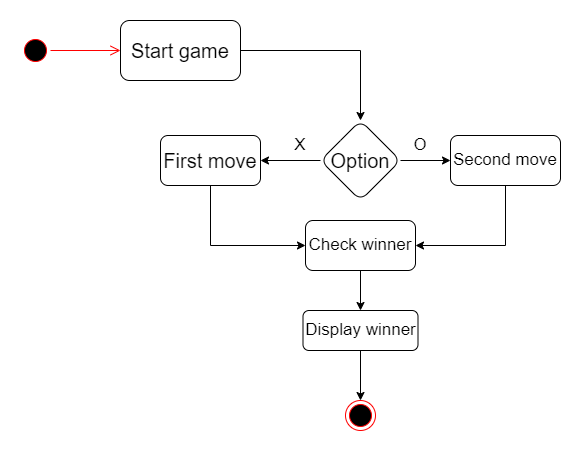

The diagram above was exported from draw.io. Its source (the exported page's mxGraphModel, read from the mxfile embedded in the PNG):
<mxGraphModel dx="1038" dy="528" grid="1" gridSize="10" guides="1" tooltips="1" connect="1" arrows="1" fold="1" page="1" pageScale="1" pageWidth="850" pageHeight="1100" math="0" shadow="0">
  <root>
    <mxCell id="0" />
    <mxCell id="1" parent="0" />
    <mxCell id="ztF-AsE4A-YWANzLx1dq-3" value="" style="edgeStyle=orthogonalEdgeStyle;rounded=0;orthogonalLoop=1;jettySize=auto;html=1;fontSize=20;" edge="1" parent="1" source="ztF-AsE4A-YWANzLx1dq-1" target="ztF-AsE4A-YWANzLx1dq-2">
      <mxGeometry relative="1" as="geometry" />
    </mxCell>
    <mxCell id="ztF-AsE4A-YWANzLx1dq-1" value="&lt;font style=&quot;font-size: 20px&quot;&gt;Start game&lt;/font&gt;" style="rounded=1;whiteSpace=wrap;html=1;" vertex="1" parent="1">
      <mxGeometry x="200" y="80" width="120" height="60" as="geometry" />
    </mxCell>
    <mxCell id="ztF-AsE4A-YWANzLx1dq-5" value="" style="edgeStyle=orthogonalEdgeStyle;rounded=0;orthogonalLoop=1;jettySize=auto;html=1;fontSize=20;" edge="1" parent="1" source="ztF-AsE4A-YWANzLx1dq-2" target="ztF-AsE4A-YWANzLx1dq-4">
      <mxGeometry relative="1" as="geometry" />
    </mxCell>
    <mxCell id="ztF-AsE4A-YWANzLx1dq-7" value="" style="edgeStyle=orthogonalEdgeStyle;rounded=0;orthogonalLoop=1;jettySize=auto;html=1;fontSize=20;" edge="1" parent="1" source="ztF-AsE4A-YWANzLx1dq-2" target="ztF-AsE4A-YWANzLx1dq-6">
      <mxGeometry relative="1" as="geometry" />
    </mxCell>
    <mxCell id="ztF-AsE4A-YWANzLx1dq-2" value="&lt;font style=&quot;font-size: 20px&quot;&gt;Option&lt;/font&gt;" style="rhombus;whiteSpace=wrap;html=1;rounded=1;" vertex="1" parent="1">
      <mxGeometry x="400" y="180" width="80" height="80" as="geometry" />
    </mxCell>
    <mxCell id="ztF-AsE4A-YWANzLx1dq-11" style="edgeStyle=orthogonalEdgeStyle;rounded=0;orthogonalLoop=1;jettySize=auto;html=1;exitX=0.5;exitY=1;exitDx=0;exitDy=0;entryX=0;entryY=0.5;entryDx=0;entryDy=0;fontSize=17;" edge="1" parent="1" source="ztF-AsE4A-YWANzLx1dq-4" target="ztF-AsE4A-YWANzLx1dq-10">
      <mxGeometry relative="1" as="geometry" />
    </mxCell>
    <mxCell id="ztF-AsE4A-YWANzLx1dq-4" value="&lt;font style=&quot;font-size: 20px&quot;&gt;First move&lt;/font&gt;" style="whiteSpace=wrap;html=1;rounded=1;" vertex="1" parent="1">
      <mxGeometry x="240" y="195" width="100" height="50" as="geometry" />
    </mxCell>
    <mxCell id="ztF-AsE4A-YWANzLx1dq-12" style="edgeStyle=orthogonalEdgeStyle;rounded=0;orthogonalLoop=1;jettySize=auto;html=1;exitX=0.5;exitY=1;exitDx=0;exitDy=0;entryX=1;entryY=0.5;entryDx=0;entryDy=0;fontSize=17;" edge="1" parent="1" source="ztF-AsE4A-YWANzLx1dq-6" target="ztF-AsE4A-YWANzLx1dq-10">
      <mxGeometry relative="1" as="geometry" />
    </mxCell>
    <mxCell id="ztF-AsE4A-YWANzLx1dq-6" value="&lt;font style=&quot;font-size: 17px&quot;&gt;Second move&lt;/font&gt;" style="whiteSpace=wrap;html=1;rounded=1;" vertex="1" parent="1">
      <mxGeometry x="530" y="195" width="110" height="50" as="geometry" />
    </mxCell>
    <mxCell id="ztF-AsE4A-YWANzLx1dq-8" value="O" style="text;html=1;strokeColor=none;fillColor=none;align=center;verticalAlign=middle;whiteSpace=wrap;rounded=0;fontSize=17;" vertex="1" parent="1">
      <mxGeometry x="470" y="190" width="60" height="30" as="geometry" />
    </mxCell>
    <mxCell id="ztF-AsE4A-YWANzLx1dq-9" value="X" style="text;html=1;strokeColor=none;fillColor=none;align=center;verticalAlign=middle;whiteSpace=wrap;rounded=0;fontSize=17;" vertex="1" parent="1">
      <mxGeometry x="350" y="190" width="60" height="30" as="geometry" />
    </mxCell>
    <mxCell id="ztF-AsE4A-YWANzLx1dq-14" value="" style="edgeStyle=orthogonalEdgeStyle;rounded=0;orthogonalLoop=1;jettySize=auto;html=1;fontSize=17;" edge="1" parent="1" source="ztF-AsE4A-YWANzLx1dq-10" target="ztF-AsE4A-YWANzLx1dq-13">
      <mxGeometry relative="1" as="geometry" />
    </mxCell>
    <mxCell id="ztF-AsE4A-YWANzLx1dq-10" value="Check winner" style="rounded=1;whiteSpace=wrap;html=1;fontSize=17;" vertex="1" parent="1">
      <mxGeometry x="385" y="280" width="110" height="50" as="geometry" />
    </mxCell>
    <mxCell id="ztF-AsE4A-YWANzLx1dq-19" style="edgeStyle=orthogonalEdgeStyle;rounded=0;orthogonalLoop=1;jettySize=auto;html=1;exitX=0.5;exitY=1;exitDx=0;exitDy=0;fontSize=17;" edge="1" parent="1" source="ztF-AsE4A-YWANzLx1dq-13" target="ztF-AsE4A-YWANzLx1dq-18">
      <mxGeometry relative="1" as="geometry" />
    </mxCell>
    <mxCell id="ztF-AsE4A-YWANzLx1dq-13" value="Display winner" style="whiteSpace=wrap;html=1;fontSize=17;rounded=1;" vertex="1" parent="1">
      <mxGeometry x="382.5" y="370" width="115" height="40" as="geometry" />
    </mxCell>
    <mxCell id="ztF-AsE4A-YWANzLx1dq-16" value="" style="ellipse;html=1;shape=startState;fillColor=#000000;strokeColor=#ff0000;fontSize=17;" vertex="1" parent="1">
      <mxGeometry x="100" y="95" width="30" height="30" as="geometry" />
    </mxCell>
    <mxCell id="ztF-AsE4A-YWANzLx1dq-17" value="" style="edgeStyle=orthogonalEdgeStyle;html=1;verticalAlign=bottom;endArrow=open;endSize=8;strokeColor=#ff0000;rounded=0;fontSize=17;entryX=0;entryY=0.5;entryDx=0;entryDy=0;" edge="1" source="ztF-AsE4A-YWANzLx1dq-16" parent="1" target="ztF-AsE4A-YWANzLx1dq-1">
      <mxGeometry relative="1" as="geometry">
        <mxPoint x="190" y="125" as="targetPoint" />
        <Array as="points" />
      </mxGeometry>
    </mxCell>
    <mxCell id="ztF-AsE4A-YWANzLx1dq-18" value="" style="ellipse;html=1;shape=endState;fillColor=#000000;strokeColor=#ff0000;fontSize=17;" vertex="1" parent="1">
      <mxGeometry x="425" y="460" width="30" height="30" as="geometry" />
    </mxCell>
  </root>
</mxGraphModel>